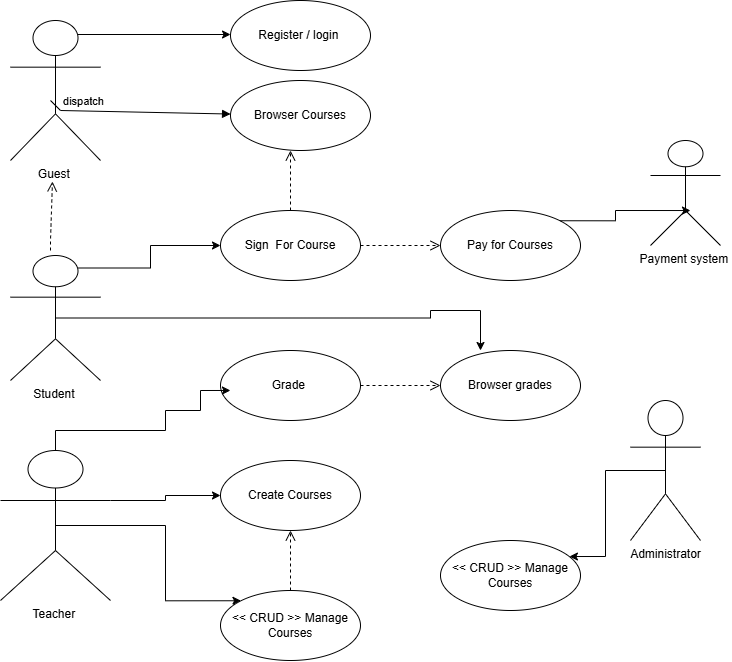

The diagram above was exported from draw.io. Its source (the exported page's mxGraphModel, read from the mxfile embedded in the PNG):
<mxGraphModel dx="860" dy="465" grid="1" gridSize="10" guides="1" tooltips="1" connect="1" arrows="1" fold="1" page="1" pageScale="1" pageWidth="827" pageHeight="1169" math="0" shadow="0">
  <root>
    <mxCell id="0" />
    <mxCell id="1" parent="0" />
    <mxCell id="5S41YSooRqtPSNMe6VJ3-32" edge="1" parent="1" source="5S41YSooRqtPSNMe6VJ3-1" style="edgeStyle=orthogonalEdgeStyle;rounded=0;orthogonalLoop=1;jettySize=auto;html=1;exitX=0.75;exitY=0.1;exitDx=0;exitDy=0;exitPerimeter=0;defaultLabelBackgroundColor=page;labelPadding=0 4;" target="5S41YSooRqtPSNMe6VJ3-8">
      <mxGeometry relative="1" as="geometry">
        <Array as="points">
          <mxPoint x="310" y="34" />
        </Array>
      </mxGeometry>
    </mxCell>
    <mxCell id="5S41YSooRqtPSNMe6VJ3-1" parent="1" style="shape=umlActor;verticalLabelPosition=bottom;verticalAlign=top;html=1;labelPerimeter=1;" value="Guest&amp;nbsp;" vertex="1">
      <mxGeometry height="140" width="90" x="50" y="20" as="geometry" />
    </mxCell>
    <mxCell id="5S41YSooRqtPSNMe6VJ3-40" edge="1" parent="1" source="5S41YSooRqtPSNMe6VJ3-4" style="edgeStyle=orthogonalEdgeStyle;rounded=0;orthogonalLoop=1;jettySize=auto;html=1;exitX=0.75;exitY=0.1;exitDx=0;exitDy=0;exitPerimeter=0;entryX=0;entryY=0.5;entryDx=0;entryDy=0;defaultLabelBackgroundColor=page;labelPadding=0 4;" target="5S41YSooRqtPSNMe6VJ3-10">
      <mxGeometry relative="1" as="geometry">
        <Array as="points">
          <mxPoint x="190" y="267.5" />
          <mxPoint x="190" y="245" />
        </Array>
      </mxGeometry>
    </mxCell>
    <mxCell id="5S41YSooRqtPSNMe6VJ3-46" edge="1" parent="1" source="5S41YSooRqtPSNMe6VJ3-4" style="edgeStyle=orthogonalEdgeStyle;rounded=0;orthogonalLoop=1;jettySize=auto;html=1;exitX=0.5;exitY=0.5;exitDx=0;exitDy=0;exitPerimeter=0;defaultLabelBackgroundColor=page;labelPadding=0 4;">
      <mxGeometry relative="1" x="-0.0307" as="geometry">
        <Array as="points">
          <mxPoint x="470" y="317.5" />
          <mxPoint x="470" y="310" />
          <mxPoint x="520" y="310" />
        </Array>
        <mxPoint x="520" y="350" as="targetPoint" />
      </mxGeometry>
    </mxCell>
    <mxCell id="5S41YSooRqtPSNMe6VJ3-4" parent="1" style="shape=umlActor;verticalLabelPosition=bottom;verticalAlign=top;html=1;labelPerimeter=1;" value="Student&amp;nbsp;" vertex="1">
      <mxGeometry height="125" width="90" x="50" y="255" as="geometry" />
    </mxCell>
    <mxCell id="5S41YSooRqtPSNMe6VJ3-43" edge="1" parent="1" source="5S41YSooRqtPSNMe6VJ3-5" style="edgeStyle=orthogonalEdgeStyle;rounded=0;orthogonalLoop=1;jettySize=auto;html=1;exitX=1;exitY=0.3333333333333333;exitDx=0;exitDy=0;exitPerimeter=0;entryX=0;entryY=0.5;entryDx=0;entryDy=0;defaultLabelBackgroundColor=page;labelPadding=0 4;" target="5S41YSooRqtPSNMe6VJ3-12">
      <mxGeometry relative="1" as="geometry" />
    </mxCell>
    <mxCell id="5S41YSooRqtPSNMe6VJ3-44" edge="1" parent="1" source="5S41YSooRqtPSNMe6VJ3-5" style="edgeStyle=orthogonalEdgeStyle;rounded=0;orthogonalLoop=1;jettySize=auto;html=1;exitX=0.5;exitY=0.5;exitDx=0;exitDy=0;exitPerimeter=0;entryX=0;entryY=0;entryDx=0;entryDy=0;defaultLabelBackgroundColor=page;labelPadding=0 4;" target="5S41YSooRqtPSNMe6VJ3-13">
      <mxGeometry relative="1" as="geometry" />
    </mxCell>
    <mxCell id="5S41YSooRqtPSNMe6VJ3-5" parent="1" style="shape=umlActor;verticalLabelPosition=bottom;verticalAlign=top;html=1;labelPerimeter=1;" value="Teacher&amp;nbsp;" vertex="1">
      <mxGeometry height="150" width="110" x="40" y="450" as="geometry" />
    </mxCell>
    <mxCell id="5S41YSooRqtPSNMe6VJ3-6" parent="1" style="shape=umlActor;verticalLabelPosition=bottom;verticalAlign=top;html=1;labelPerimeter=1;" value="Payment system&amp;nbsp;" vertex="1">
      <mxGeometry height="105" width="70" x="690" y="140" as="geometry" />
    </mxCell>
    <mxCell id="5S41YSooRqtPSNMe6VJ3-7" parent="1" style="shape=umlActor;verticalLabelPosition=bottom;verticalAlign=top;html=1;labelPerimeter=1;" value="Administrator" vertex="1">
      <mxGeometry height="140" width="70" x="670" y="400" as="geometry" />
    </mxCell>
    <mxCell id="5S41YSooRqtPSNMe6VJ3-8" parent="1" style="ellipse;whiteSpace=wrap;html=1;" value="Register / login&amp;nbsp;" vertex="1">
      <mxGeometry height="70" width="140" x="270" as="geometry" />
    </mxCell>
    <mxCell id="5S41YSooRqtPSNMe6VJ3-9" parent="1" style="ellipse;whiteSpace=wrap;html=1;" value="Browser Courses" vertex="1">
      <mxGeometry height="70" width="140" x="270" y="80" as="geometry" />
    </mxCell>
    <mxCell id="5S41YSooRqtPSNMe6VJ3-10" parent="1" style="ellipse;whiteSpace=wrap;html=1;" value="Sign&amp;nbsp; For Course" vertex="1">
      <mxGeometry height="70" width="140" x="260" y="210" as="geometry" />
    </mxCell>
    <mxCell id="5S41YSooRqtPSNMe6VJ3-11" parent="1" style="ellipse;whiteSpace=wrap;html=1;" value="Grade&amp;nbsp;" vertex="1">
      <mxGeometry height="70" width="140" x="260" y="350" as="geometry" />
    </mxCell>
    <mxCell id="5S41YSooRqtPSNMe6VJ3-12" parent="1" style="ellipse;whiteSpace=wrap;html=1;" value="Create Courses" vertex="1">
      <mxGeometry height="70" width="140" x="260" y="460" as="geometry" />
    </mxCell>
    <mxCell id="5S41YSooRqtPSNMe6VJ3-13" parent="1" style="ellipse;whiteSpace=wrap;html=1;" value="&amp;lt;&amp;lt; CRUD &amp;gt;&amp;gt; Manage Courses" vertex="1">
      <mxGeometry height="70" width="140" x="260" y="590" as="geometry" />
    </mxCell>
    <mxCell id="5S41YSooRqtPSNMe6VJ3-18" parent="1" style="ellipse;whiteSpace=wrap;html=1;" value="Pay for Courses" vertex="1">
      <mxGeometry height="70" width="140" x="480" y="210" as="geometry" />
    </mxCell>
    <mxCell id="5S41YSooRqtPSNMe6VJ3-19" parent="1" style="ellipse;whiteSpace=wrap;html=1;" value="Browser grades" vertex="1">
      <mxGeometry height="70" width="140" x="480" y="350" as="geometry" />
    </mxCell>
    <mxCell id="5S41YSooRqtPSNMe6VJ3-20" parent="1" style="ellipse;whiteSpace=wrap;html=1;" value="&amp;lt;&amp;lt; CRUD &amp;gt;&amp;gt; Manage Courses" vertex="1">
      <mxGeometry height="70" width="140" x="480" y="540" as="geometry" />
    </mxCell>
    <mxCell id="5S41YSooRqtPSNMe6VJ3-36" edge="1" parent="1" style="html=1;verticalAlign=bottom;endArrow=open;dashed=1;endSize=8;edgeStyle=sequenceEdgeStyle;libavoidRouting=0;curved=0;rounded=0;defaultLabelBackgroundColor=page;labelPadding=0 4;" target="5S41YSooRqtPSNMe6VJ3-1" value="">
      <mxGeometry relative="1" as="geometry">
        <Array as="points">
          <mxPoint x="90" y="240" />
        </Array>
        <mxPoint x="90" y="250" as="sourcePoint" />
        <mxPoint x="55" y="220" as="targetPoint" />
      </mxGeometry>
    </mxCell>
    <mxCell id="5S41YSooRqtPSNMe6VJ3-38" edge="1" parent="1" style="html=1;verticalAlign=bottom;endArrow=block;edgeStyle=sequenceEdgeStyle;libavoidRouting=0;curved=0;rounded=0;defaultLabelBackgroundColor=page;labelPadding=0 4;" target="5S41YSooRqtPSNMe6VJ3-9" value="dispatch">
      <mxGeometry relative="1" width="80" x="-0.6018" as="geometry">
        <Array as="points">
          <mxPoint x="100" y="110" />
        </Array>
        <mxPoint x="90" y="100" as="sourcePoint" />
        <mxPoint x="170" y="100" as="targetPoint" />
      </mxGeometry>
    </mxCell>
    <mxCell id="5S41YSooRqtPSNMe6VJ3-39" edge="1" parent="1" source="5S41YSooRqtPSNMe6VJ3-10" style="html=1;verticalAlign=bottom;endArrow=open;dashed=1;endSize=8;edgeStyle=sequenceEdgeStyle;libavoidRouting=0;curved=0;rounded=0;defaultLabelBackgroundColor=page;labelPadding=0 4;" value="">
      <mxGeometry relative="1" x="0.1452" as="geometry">
        <Array as="points" />
        <mxPoint x="410" y="150" as="sourcePoint" />
        <mxPoint x="330" y="150" as="targetPoint" />
      </mxGeometry>
    </mxCell>
    <mxCell id="5S41YSooRqtPSNMe6VJ3-42" edge="1" parent="1" source="5S41YSooRqtPSNMe6VJ3-5" style="edgeStyle=orthogonalEdgeStyle;rounded=0;orthogonalLoop=1;jettySize=auto;html=1;exitX=0.5;exitY=0;exitDx=0;exitDy=0;exitPerimeter=0;entryX=0.071;entryY=0.571;entryDx=0;entryDy=0;entryPerimeter=0;defaultLabelBackgroundColor=page;labelPadding=0 4;" target="5S41YSooRqtPSNMe6VJ3-11">
      <mxGeometry relative="1" x="0.0811" as="geometry">
        <Array as="points">
          <mxPoint x="95" y="430" />
          <mxPoint x="205" y="430" />
          <mxPoint x="205" y="410" />
          <mxPoint x="240" y="410" />
          <mxPoint x="240" y="390" />
        </Array>
      </mxGeometry>
    </mxCell>
    <mxCell id="5S41YSooRqtPSNMe6VJ3-47" edge="1" parent="1" source="5S41YSooRqtPSNMe6VJ3-13" style="html=1;verticalAlign=bottom;endArrow=open;dashed=1;endSize=8;edgeStyle=sequenceEdgeStyle;libavoidRouting=0;curved=0;rounded=0;defaultLabelBackgroundColor=page;labelPadding=0 4;exitX=0.5;exitY=0;exitDx=0;exitDy=0;entryX=0.5;entryY=1;entryDx=0;entryDy=0;" target="5S41YSooRqtPSNMe6VJ3-12" value="">
      <mxGeometry relative="1" as="geometry">
        <mxPoint as="offset" />
        <Array as="points">
          <mxPoint x="335" y="530" />
        </Array>
        <mxPoint x="400" y="540" as="sourcePoint" />
        <mxPoint x="320" y="540" as="targetPoint" />
      </mxGeometry>
    </mxCell>
    <mxCell id="5S41YSooRqtPSNMe6VJ3-48" edge="1" parent="1" source="5S41YSooRqtPSNMe6VJ3-10" style="html=1;verticalAlign=bottom;endArrow=open;dashed=1;endSize=8;edgeStyle=sequenceEdgeStyle;libavoidRouting=0;curved=0;rounded=0;defaultLabelBackgroundColor=page;labelPadding=0 4;" value="">
      <mxGeometry relative="1" as="geometry">
        <mxPoint x="480" y="245" as="sourcePoint" />
        <mxPoint x="480" y="245" as="targetPoint" />
      </mxGeometry>
    </mxCell>
    <mxCell id="5S41YSooRqtPSNMe6VJ3-49" edge="1" parent="1" source="5S41YSooRqtPSNMe6VJ3-11" style="html=1;verticalAlign=bottom;endArrow=open;dashed=1;endSize=8;edgeStyle=sequenceEdgeStyle;libavoidRouting=0;curved=0;rounded=0;defaultLabelBackgroundColor=page;labelPadding=0 4;" value="">
      <mxGeometry relative="1" as="geometry">
        <mxPoint x="480" y="385" as="sourcePoint" />
        <mxPoint x="480" y="385" as="targetPoint" />
      </mxGeometry>
    </mxCell>
    <mxCell id="5S41YSooRqtPSNMe6VJ3-50" edge="1" parent="1" source="5S41YSooRqtPSNMe6VJ3-18" style="edgeStyle=orthogonalEdgeStyle;rounded=0;orthogonalLoop=1;jettySize=auto;html=1;exitX=1;exitY=0;exitDx=0;exitDy=0;entryX=0.571;entryY=0.667;entryDx=0;entryDy=0;entryPerimeter=0;defaultLabelBackgroundColor=page;labelPadding=0 4;" target="5S41YSooRqtPSNMe6VJ3-6">
      <mxGeometry relative="1" as="geometry" />
    </mxCell>
    <mxCell id="5S41YSooRqtPSNMe6VJ3-53" edge="1" parent="1" source="5S41YSooRqtPSNMe6VJ3-7" style="edgeStyle=orthogonalEdgeStyle;rounded=0;orthogonalLoop=1;jettySize=auto;html=1;exitX=0.5;exitY=0.5;exitDx=0;exitDy=0;exitPerimeter=0;entryX=0.921;entryY=0.229;entryDx=0;entryDy=0;entryPerimeter=0;defaultLabelBackgroundColor=page;labelPadding=0 4;" target="5S41YSooRqtPSNMe6VJ3-20">
      <mxGeometry relative="1" as="geometry" />
    </mxCell>
  </root>
</mxGraphModel>